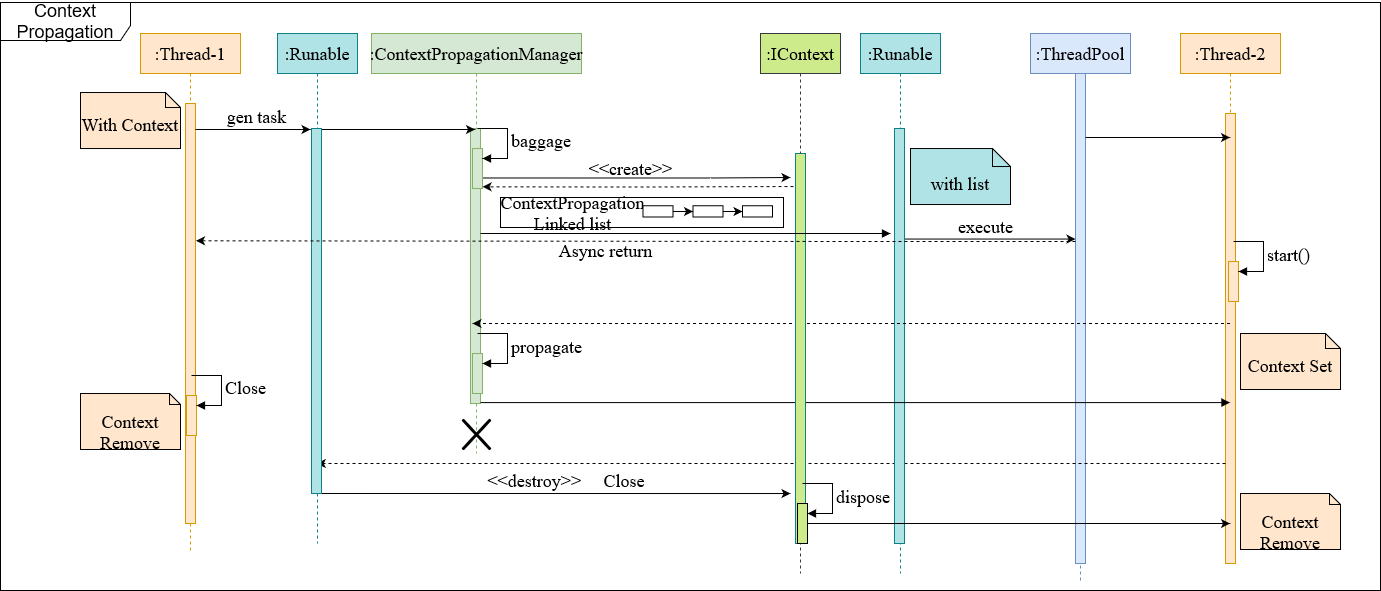

The diagram above was exported from draw.io. Its source (the exported page's mxGraphModel, read from the mxfile embedded in the PNG):
<mxGraphModel dx="2734" dy="985" grid="1" gridSize="10" guides="1" tooltips="1" connect="1" arrows="1" fold="1" page="1" pageScale="1" pageWidth="1019" pageHeight="1320" math="0" shadow="0">
  <root>
    <mxCell id="0" />
    <mxCell id="1" parent="0" />
    <mxCell id="VctLPTMkz0ZAZNcB-19W-1" value="" style="group;aspect=fixed;fontSize=18;" vertex="1" connectable="0" parent="1">
      <mxGeometry x="-410" y="49" width="1380" height="588" as="geometry" />
    </mxCell>
    <mxCell id="C0Mu3SqMvDNS-vjBjx_9-90" value="Context Propagation" style="shape=umlFrame;whiteSpace=wrap;html=1;pointerEvents=0;width=130;height=38;fontSize=18;" parent="VctLPTMkz0ZAZNcB-19W-1" vertex="1">
      <mxGeometry width="1380" height="588" as="geometry" />
    </mxCell>
    <mxCell id="C0Mu3SqMvDNS-vjBjx_9-61" value="&lt;div style=&quot;font-size: 18px;&quot;&gt;:IContext&lt;/div&gt;" style="shape=umlLifeline;perimeter=lifelinePerimeter;whiteSpace=wrap;html=1;container=0;collapsible=0;recursiveResize=0;outlineConnect=0;fillColor=#CDEB8B;strokeColor=#36393d;fontFamily=Times New Roman;fontSize=18;" parent="VctLPTMkz0ZAZNcB-19W-1" vertex="1">
      <mxGeometry x="760" y="31" width="80" height="540" as="geometry" />
    </mxCell>
    <mxCell id="XppZFFv2hi1EjOijFOD9-4" value=":Thread-2" style="shape=umlLifeline;perimeter=lifelinePerimeter;whiteSpace=wrap;html=1;container=1;collapsible=0;recursiveResize=0;outlineConnect=0;fillColor=#ffe6cc;strokeColor=#d79b00;fontFamily=Times New Roman;fontSize=18;" parent="VctLPTMkz0ZAZNcB-19W-1" vertex="1">
      <mxGeometry x="1180" y="31" width="100" height="530" as="geometry" />
    </mxCell>
    <mxCell id="XppZFFv2hi1EjOijFOD9-5" value="" style="html=1;points=[];perimeter=orthogonalPerimeter;fillColor=#ffe6cc;strokeColor=#d79b00;fontFamily=Times New Roman;fontSize=18;" parent="XppZFFv2hi1EjOijFOD9-4" vertex="1">
      <mxGeometry x="45" y="80" width="10" height="450" as="geometry" />
    </mxCell>
    <mxCell id="C0Mu3SqMvDNS-vjBjx_9-48" value="" style="group;fontFamily=Times New Roman;fontSize=18;" parent="XppZFFv2hi1EjOijFOD9-4" vertex="1" connectable="0">
      <mxGeometry x="48" y="208" width="35" height="60" as="geometry" />
    </mxCell>
    <mxCell id="C0Mu3SqMvDNS-vjBjx_9-45" value="" style="html=1;points=[[0,0,0,0,5],[0,1,0,0,-5],[1,0,0,0,5],[1,1,0,0,-5]];perimeter=orthogonalPerimeter;outlineConnect=0;targetShapes=umlLifeline;portConstraint=eastwest;newEdgeStyle={&quot;curved&quot;:0,&quot;rounded&quot;:0};fillColor=#FFE6CC;strokeColor=#D79B00;strokeWidth=1;fontFamily=Times New Roman;fontSize=18;" parent="C0Mu3SqMvDNS-vjBjx_9-48" vertex="1">
      <mxGeometry y="20" width="10" height="40" as="geometry" />
    </mxCell>
    <mxCell id="C0Mu3SqMvDNS-vjBjx_9-46" value="&lt;font style=&quot;font-size: 18px;&quot;&gt;start()&lt;br style=&quot;font-size: 18px;&quot;&gt;&lt;/font&gt;" style="html=1;align=left;spacingLeft=2;endArrow=block;rounded=0;edgeStyle=orthogonalEdgeStyle;curved=0;rounded=0;fontFamily=Times New Roman;fontSize=18;" parent="C0Mu3SqMvDNS-vjBjx_9-48" target="C0Mu3SqMvDNS-vjBjx_9-45" edge="1">
      <mxGeometry relative="1" as="geometry">
        <mxPoint x="5" as="sourcePoint" />
        <Array as="points">
          <mxPoint x="35" y="30" />
        </Array>
      </mxGeometry>
    </mxCell>
    <mxCell id="XppZFFv2hi1EjOijFOD9-11" value=":ThreadPool" style="shape=umlLifeline;perimeter=lifelinePerimeter;whiteSpace=wrap;html=1;container=1;collapsible=0;recursiveResize=0;outlineConnect=0;fillColor=#dae8fc;strokeColor=#6c8ebf;fontFamily=Times New Roman;fontSize=18;" parent="VctLPTMkz0ZAZNcB-19W-1" vertex="1">
      <mxGeometry x="1030" y="31" width="100" height="550" as="geometry" />
    </mxCell>
    <mxCell id="XppZFFv2hi1EjOijFOD9-12" value="" style="html=1;points=[];perimeter=orthogonalPerimeter;fillColor=#dae8fc;strokeColor=#6c8ebf;fontFamily=Times New Roman;fontSize=18;" parent="XppZFFv2hi1EjOijFOD9-11" vertex="1">
      <mxGeometry x="45" y="40" width="10" height="490" as="geometry" />
    </mxCell>
    <mxCell id="C0Mu3SqMvDNS-vjBjx_9-41" style="edgeStyle=orthogonalEdgeStyle;rounded=0;orthogonalLoop=1;jettySize=auto;html=1;fontFamily=Times New Roman;fontSize=18;" parent="XppZFFv2hi1EjOijFOD9-11" edge="1">
      <mxGeometry relative="1" as="geometry">
        <mxPoint x="-130.5" y="205.55" as="sourcePoint" />
        <mxPoint x="45" y="205.55" as="targetPoint" />
      </mxGeometry>
    </mxCell>
    <mxCell id="C0Mu3SqMvDNS-vjBjx_9-70" style="edgeStyle=orthogonalEdgeStyle;rounded=0;orthogonalLoop=1;jettySize=auto;html=1;dashed=1;fontFamily=Times New Roman;fontSize=18;" parent="XppZFFv2hi1EjOijFOD9-11" target="C0Mu3SqMvDNS-vjBjx_9-9" edge="1">
      <mxGeometry relative="1" as="geometry">
        <mxPoint x="195" y="430" as="sourcePoint" />
        <mxPoint x="-220" y="430" as="targetPoint" />
        <Array as="points">
          <mxPoint x="-470" y="430" />
          <mxPoint x="-470" y="430" />
        </Array>
      </mxGeometry>
    </mxCell>
    <mxCell id="XppZFFv2hi1EjOijFOD9-15" value="&lt;div style=&quot;font-size: 18px;&quot;&gt;:ContextPropagationManager&lt;/div&gt;" style="shape=umlLifeline;perimeter=lifelinePerimeter;whiteSpace=wrap;html=1;container=0;collapsible=0;recursiveResize=0;outlineConnect=0;fillColor=#d5e8d4;strokeColor=#82b366;fontFamily=Times New Roman;fontSize=18;" parent="VctLPTMkz0ZAZNcB-19W-1" vertex="1">
      <mxGeometry x="371" y="31" width="210" height="420" as="geometry" />
    </mxCell>
    <mxCell id="C0Mu3SqMvDNS-vjBjx_9-64" style="edgeStyle=orthogonalEdgeStyle;rounded=0;orthogonalLoop=1;jettySize=auto;html=1;fontFamily=Times New Roman;fontSize=18;" parent="VctLPTMkz0ZAZNcB-19W-1" edge="1">
      <mxGeometry relative="1" as="geometry">
        <mxPoint x="480" y="175.47826086956525" as="sourcePoint" />
        <mxPoint x="790" y="175" as="targetPoint" />
        <Array as="points">
          <mxPoint x="710" y="175" />
          <mxPoint x="710" y="175" />
        </Array>
      </mxGeometry>
    </mxCell>
    <mxCell id="XppZFFv2hi1EjOijFOD9-3" value="" style="html=1;points=[];perimeter=orthogonalPerimeter;fillColor=#d5e8d4;strokeColor=#82b366;fontFamily=Times New Roman;fontSize=18;" parent="VctLPTMkz0ZAZNcB-19W-1" vertex="1">
      <mxGeometry x="470" y="126" width="10" height="275" as="geometry" />
    </mxCell>
    <mxCell id="C0Mu3SqMvDNS-vjBjx_9-9" value=":Runable" style="shape=umlLifeline;perimeter=lifelinePerimeter;whiteSpace=wrap;html=1;container=0;collapsible=0;recursiveResize=0;outlineConnect=0;fillColor=#b0e3e6;strokeColor=#0e8088;fontFamily=Times New Roman;fontSize=18;" parent="VctLPTMkz0ZAZNcB-19W-1" vertex="1">
      <mxGeometry x="277" y="31" width="80" height="510" as="geometry" />
    </mxCell>
    <mxCell id="C0Mu3SqMvDNS-vjBjx_9-35" style="edgeStyle=orthogonalEdgeStyle;rounded=0;orthogonalLoop=1;jettySize=auto;html=1;fontFamily=Times New Roman;fontSize=18;" parent="VctLPTMkz0ZAZNcB-19W-1" edge="1">
      <mxGeometry relative="1" as="geometry">
        <mxPoint x="321" y="127" as="sourcePoint" />
        <mxPoint x="474.5" y="127" as="targetPoint" />
      </mxGeometry>
    </mxCell>
    <mxCell id="C0Mu3SqMvDNS-vjBjx_9-77" style="edgeStyle=orthogonalEdgeStyle;rounded=0;orthogonalLoop=1;jettySize=auto;html=1;fontFamily=Times New Roman;fontSize=18;" parent="VctLPTMkz0ZAZNcB-19W-1" edge="1">
      <mxGeometry relative="1" as="geometry">
        <mxPoint x="790" y="491.02" as="targetPoint" />
        <mxPoint x="321.0000000000002" y="491.0014814814814" as="sourcePoint" />
      </mxGeometry>
    </mxCell>
    <mxCell id="C0Mu3SqMvDNS-vjBjx_9-10" value="" style="html=1;points=[];perimeter=orthogonalPerimeter;fillColor=#b0e3e6;strokeColor=#0e8088;fontFamily=Times New Roman;fontSize=18;" parent="VctLPTMkz0ZAZNcB-19W-1" vertex="1">
      <mxGeometry x="311" y="126" width="10" height="365" as="geometry" />
    </mxCell>
    <mxCell id="C0Mu3SqMvDNS-vjBjx_9-25" value="" style="group;fontFamily=Times New Roman;fontSize=18;" parent="VctLPTMkz0ZAZNcB-19W-1" vertex="1" connectable="0">
      <mxGeometry x="493" y="195" width="290" height="30" as="geometry" />
    </mxCell>
    <mxCell id="C0Mu3SqMvDNS-vjBjx_9-17" value="" style="rounded=0;whiteSpace=wrap;html=1;fontFamily=Times New Roman;fontSize=18;" parent="C0Mu3SqMvDNS-vjBjx_9-25" vertex="1">
      <mxGeometry x="7" width="283" height="30" as="geometry" />
    </mxCell>
    <mxCell id="C0Mu3SqMvDNS-vjBjx_9-18" value="&lt;div style=&quot;font-size: 18px;&quot;&gt;&lt;font style=&quot;font-size: 18px;&quot;&gt;ContextPropagation&lt;/font&gt;&lt;/div&gt;&lt;div style=&quot;font-size: 18px;&quot;&gt;&lt;font style=&quot;font-size: 18px;&quot;&gt;Linked list&lt;/font&gt;&lt;/div&gt;" style="text;html=1;align=center;verticalAlign=middle;whiteSpace=wrap;rounded=0;fontFamily=Times New Roman;fontSize=18;" parent="C0Mu3SqMvDNS-vjBjx_9-25" vertex="1">
      <mxGeometry x="12" y="4.499999999999999" width="134.5" height="22.5" as="geometry" />
    </mxCell>
    <mxCell id="C0Mu3SqMvDNS-vjBjx_9-19" style="edgeStyle=orthogonalEdgeStyle;rounded=0;orthogonalLoop=1;jettySize=auto;html=1;fontFamily=Times New Roman;fontSize=18;" parent="C0Mu3SqMvDNS-vjBjx_9-25" source="C0Mu3SqMvDNS-vjBjx_9-20" target="C0Mu3SqMvDNS-vjBjx_9-22" edge="1">
      <mxGeometry relative="1" as="geometry" />
    </mxCell>
    <mxCell id="C0Mu3SqMvDNS-vjBjx_9-20" value="" style="rounded=0;whiteSpace=wrap;html=1;fontFamily=Times New Roman;fontSize=18;" parent="C0Mu3SqMvDNS-vjBjx_9-25" vertex="1">
      <mxGeometry x="149.5" y="8.25" width="30" height="11.25" as="geometry" />
    </mxCell>
    <mxCell id="C0Mu3SqMvDNS-vjBjx_9-21" style="edgeStyle=orthogonalEdgeStyle;rounded=0;orthogonalLoop=1;jettySize=auto;html=1;fontFamily=Times New Roman;fontSize=18;" parent="C0Mu3SqMvDNS-vjBjx_9-25" source="C0Mu3SqMvDNS-vjBjx_9-22" target="C0Mu3SqMvDNS-vjBjx_9-23" edge="1">
      <mxGeometry relative="1" as="geometry" />
    </mxCell>
    <mxCell id="C0Mu3SqMvDNS-vjBjx_9-22" value="" style="rounded=0;whiteSpace=wrap;html=1;fontFamily=Times New Roman;fontSize=18;" parent="C0Mu3SqMvDNS-vjBjx_9-25" vertex="1">
      <mxGeometry x="199.5" y="8.25" width="30" height="11.25" as="geometry" />
    </mxCell>
    <mxCell id="C0Mu3SqMvDNS-vjBjx_9-23" value="" style="rounded=0;whiteSpace=wrap;html=1;fontFamily=Times New Roman;fontSize=18;" parent="C0Mu3SqMvDNS-vjBjx_9-25" vertex="1">
      <mxGeometry x="249" y="8.25" width="30" height="11.25" as="geometry" />
    </mxCell>
    <mxCell id="C0Mu3SqMvDNS-vjBjx_9-27" value=":Thread-1" style="shape=umlLifeline;perimeter=lifelinePerimeter;whiteSpace=wrap;html=1;container=1;collapsible=0;recursiveResize=0;outlineConnect=0;fillColor=#ffe6cc;strokeColor=#d79b00;fontFamily=Times New Roman;fontSize=18;" parent="VctLPTMkz0ZAZNcB-19W-1" vertex="1">
      <mxGeometry x="140" y="31" width="100" height="520" as="geometry" />
    </mxCell>
    <mxCell id="C0Mu3SqMvDNS-vjBjx_9-28" value="" style="html=1;points=[];perimeter=orthogonalPerimeter;fillColor=#ffe6cc;strokeColor=#D79B00;fontFamily=Times New Roman;fontSize=18;" parent="C0Mu3SqMvDNS-vjBjx_9-27" vertex="1">
      <mxGeometry x="45" y="70" width="10" height="420" as="geometry" />
    </mxCell>
    <mxCell id="C0Mu3SqMvDNS-vjBjx_9-80" value="" style="html=1;points=[[0,0,0,0,5],[0,1,0,0,-5],[1,0,0,0,5],[1,1,0,0,-5]];perimeter=orthogonalPerimeter;outlineConnect=0;targetShapes=umlLifeline;portConstraint=eastwest;newEdgeStyle={&quot;curved&quot;:0,&quot;rounded&quot;:0};fillColor=#FFE6CC;strokeColor=#D79B00;fontFamily=Times New Roman;fontSize=18;" parent="C0Mu3SqMvDNS-vjBjx_9-27" vertex="1">
      <mxGeometry x="46" y="362" width="10" height="40" as="geometry" />
    </mxCell>
    <mxCell id="C0Mu3SqMvDNS-vjBjx_9-81" value="Close" style="html=1;align=left;spacingLeft=2;endArrow=block;rounded=0;edgeStyle=orthogonalEdgeStyle;curved=0;rounded=0;fontFamily=Times New Roman;fontSize=18;" parent="C0Mu3SqMvDNS-vjBjx_9-27" target="C0Mu3SqMvDNS-vjBjx_9-80" edge="1">
      <mxGeometry relative="1" as="geometry">
        <mxPoint x="51" y="342" as="sourcePoint" />
        <Array as="points">
          <mxPoint x="81" y="372" />
        </Array>
      </mxGeometry>
    </mxCell>
    <mxCell id="C0Mu3SqMvDNS-vjBjx_9-33" style="edgeStyle=orthogonalEdgeStyle;rounded=0;orthogonalLoop=1;jettySize=auto;html=1;fontFamily=Times New Roman;fontSize=18;" parent="VctLPTMkz0ZAZNcB-19W-1" edge="1">
      <mxGeometry relative="1" as="geometry">
        <mxPoint x="195" y="127" as="sourcePoint" />
        <mxPoint x="310" y="127" as="targetPoint" />
        <Array as="points">
          <mxPoint x="290" y="127" />
          <mxPoint x="290" y="127" />
        </Array>
      </mxGeometry>
    </mxCell>
    <mxCell id="C0Mu3SqMvDNS-vjBjx_9-34" value="gen task" style="text;html=1;align=center;verticalAlign=middle;resizable=0;points=[];autosize=1;strokeColor=none;fillColor=none;fontFamily=Times New Roman;fontSize=18;" parent="VctLPTMkz0ZAZNcB-19W-1" vertex="1">
      <mxGeometry x="216" y="94" width="80" height="40" as="geometry" />
    </mxCell>
    <mxCell id="C0Mu3SqMvDNS-vjBjx_9-38" value="&lt;div style=&quot;font-size: 18px;&quot;&gt;:Runable&lt;/div&gt;" style="shape=umlLifeline;perimeter=lifelinePerimeter;whiteSpace=wrap;html=1;container=0;collapsible=0;recursiveResize=0;outlineConnect=0;fillColor=#b0e3e6;strokeColor=#0e8088;fontFamily=Times New Roman;fontSize=18;" parent="VctLPTMkz0ZAZNcB-19W-1" vertex="1">
      <mxGeometry x="860" y="31" width="80" height="540" as="geometry" />
    </mxCell>
    <mxCell id="C0Mu3SqMvDNS-vjBjx_9-39" value="" style="html=1;points=[];perimeter=orthogonalPerimeter;fillColor=#b0e3e6;strokeColor=#0e8088;fontFamily=Times New Roman;fontSize=18;" parent="VctLPTMkz0ZAZNcB-19W-1" vertex="1">
      <mxGeometry x="894" y="126" width="10" height="415" as="geometry" />
    </mxCell>
    <mxCell id="C0Mu3SqMvDNS-vjBjx_9-40" value="with list" style="shape=note2;boundedLbl=1;whiteSpace=wrap;html=1;size=18;verticalAlign=top;align=center;fontSize=18;fillColor=#B0E3E6;fontFamily=Times New Roman;" parent="VctLPTMkz0ZAZNcB-19W-1" vertex="1">
      <mxGeometry x="910" y="146.02" width="100" height="56" as="geometry" />
    </mxCell>
    <mxCell id="C0Mu3SqMvDNS-vjBjx_9-42" value="execute" style="text;html=1;align=center;verticalAlign=middle;resizable=0;points=[];autosize=1;strokeColor=none;fillColor=none;fontFamily=Times New Roman;fontSize=18;" parent="VctLPTMkz0ZAZNcB-19W-1" vertex="1">
      <mxGeometry x="945" y="203.5" width="80" height="40" as="geometry" />
    </mxCell>
    <mxCell id="C0Mu3SqMvDNS-vjBjx_9-44" style="edgeStyle=orthogonalEdgeStyle;rounded=0;orthogonalLoop=1;jettySize=auto;html=1;fontFamily=Times New Roman;fontSize=18;" parent="VctLPTMkz0ZAZNcB-19W-1" edge="1">
      <mxGeometry relative="1" as="geometry">
        <mxPoint x="1085" y="135" as="sourcePoint" />
        <mxPoint x="1229.5" y="135" as="targetPoint" />
        <Array as="points">
          <mxPoint x="1180" y="135" />
          <mxPoint x="1180" y="135" />
        </Array>
      </mxGeometry>
    </mxCell>
    <mxCell id="C0Mu3SqMvDNS-vjBjx_9-49" style="edgeStyle=orthogonalEdgeStyle;rounded=0;orthogonalLoop=1;jettySize=auto;html=1;dashed=1;fontFamily=Times New Roman;fontSize=18;" parent="VctLPTMkz0ZAZNcB-19W-1" source="XppZFFv2hi1EjOijFOD9-4" edge="1">
      <mxGeometry relative="1" as="geometry">
        <mxPoint x="1122.83" y="321" as="sourcePoint" />
        <mxPoint x="471.9966666666665" y="321" as="targetPoint" />
        <Array as="points">
          <mxPoint x="1040" y="321" />
          <mxPoint x="1040" y="321" />
        </Array>
      </mxGeometry>
    </mxCell>
    <mxCell id="C0Mu3SqMvDNS-vjBjx_9-56" value="" style="group;fontFamily=Times New Roman;fontSize=18;" parent="VctLPTMkz0ZAZNcB-19W-1" vertex="1" connectable="0">
      <mxGeometry x="472" y="126.02000000000001" width="35" height="60" as="geometry" />
    </mxCell>
    <mxCell id="C0Mu3SqMvDNS-vjBjx_9-50" value="" style="html=1;points=[[0,0,0,0,5],[0,1,0,0,-5],[1,0,0,0,5],[1,1,0,0,-5]];perimeter=orthogonalPerimeter;outlineConnect=0;targetShapes=umlLifeline;portConstraint=eastwest;newEdgeStyle={&quot;curved&quot;:0,&quot;rounded&quot;:0};fillColor=#D5E8D4;strokeColor=#82B366;fontFamily=Times New Roman;fontSize=18;" parent="C0Mu3SqMvDNS-vjBjx_9-56" vertex="1">
      <mxGeometry y="20" width="10" height="40" as="geometry" />
    </mxCell>
    <mxCell id="C0Mu3SqMvDNS-vjBjx_9-51" value="&lt;div style=&quot;font-size: 18px;&quot;&gt;baggage&lt;/div&gt;" style="html=1;align=left;spacingLeft=2;endArrow=block;rounded=0;edgeStyle=orthogonalEdgeStyle;curved=0;rounded=0;fontFamily=Times New Roman;fontSize=18;" parent="C0Mu3SqMvDNS-vjBjx_9-56" target="C0Mu3SqMvDNS-vjBjx_9-50" edge="1">
      <mxGeometry relative="1" as="geometry">
        <mxPoint x="5" as="sourcePoint" />
        <Array as="points">
          <mxPoint x="35" y="30" />
        </Array>
      </mxGeometry>
    </mxCell>
    <mxCell id="C0Mu3SqMvDNS-vjBjx_9-57" value="" style="group;fontFamily=Times New Roman;fontSize=18;" parent="VctLPTMkz0ZAZNcB-19W-1" vertex="1" connectable="0">
      <mxGeometry x="472" y="331" width="35" height="60" as="geometry" />
    </mxCell>
    <mxCell id="C0Mu3SqMvDNS-vjBjx_9-58" value="" style="html=1;points=[[0,0,0,0,5],[0,1,0,0,-5],[1,0,0,0,5],[1,1,0,0,-5]];perimeter=orthogonalPerimeter;outlineConnect=0;targetShapes=umlLifeline;portConstraint=eastwest;newEdgeStyle={&quot;curved&quot;:0,&quot;rounded&quot;:0};fillColor=#D5E8D4;strokeColor=#82B366;fontFamily=Times New Roman;fontSize=18;" parent="C0Mu3SqMvDNS-vjBjx_9-57" vertex="1">
      <mxGeometry y="20" width="10" height="40" as="geometry" />
    </mxCell>
    <mxCell id="C0Mu3SqMvDNS-vjBjx_9-59" value="&lt;div style=&quot;font-size: 18px;&quot;&gt;propagate&lt;/div&gt;" style="html=1;align=left;spacingLeft=2;endArrow=block;rounded=0;edgeStyle=orthogonalEdgeStyle;curved=0;rounded=0;fontFamily=Times New Roman;fontSize=18;" parent="C0Mu3SqMvDNS-vjBjx_9-57" target="C0Mu3SqMvDNS-vjBjx_9-58" edge="1">
      <mxGeometry relative="1" as="geometry">
        <mxPoint x="5" as="sourcePoint" />
        <Array as="points">
          <mxPoint x="35" y="30" />
        </Array>
      </mxGeometry>
    </mxCell>
    <mxCell id="C0Mu3SqMvDNS-vjBjx_9-60" value="" style="html=1;verticalAlign=bottom;endArrow=block;rounded=0;strokeWidth=1;fontFamily=Times New Roman;fontSize=18;" parent="VctLPTMkz0ZAZNcB-19W-1" target="XppZFFv2hi1EjOijFOD9-4" edge="1">
      <mxGeometry relative="1" as="geometry">
        <mxPoint x="480" y="400.09000000000003" as="sourcePoint" />
        <mxPoint x="790" y="400.09000000000003" as="targetPoint" />
      </mxGeometry>
    </mxCell>
    <mxCell id="C0Mu3SqMvDNS-vjBjx_9-62" value="" style="html=1;points=[];perimeter=orthogonalPerimeter;fillColor=#CDEB8B;strokeColor=#0e8088;fontFamily=Times New Roman;fontSize=18;" parent="VctLPTMkz0ZAZNcB-19W-1" vertex="1">
      <mxGeometry x="795" y="151" width="10" height="390" as="geometry" />
    </mxCell>
    <mxCell id="C0Mu3SqMvDNS-vjBjx_9-65" value="&amp;lt;&amp;lt;create&amp;gt;&amp;gt;" style="text;html=1;align=center;verticalAlign=middle;resizable=0;points=[];autosize=1;strokeColor=none;fillColor=none;fontFamily=Times New Roman;fontSize=18;" parent="VctLPTMkz0ZAZNcB-19W-1" vertex="1">
      <mxGeometry x="575" y="146" width="110" height="40" as="geometry" />
    </mxCell>
    <mxCell id="C0Mu3SqMvDNS-vjBjx_9-66" style="edgeStyle=orthogonalEdgeStyle;rounded=0;orthogonalLoop=1;jettySize=auto;html=1;entryX=1.409;entryY=0.674;entryDx=0;entryDy=0;entryPerimeter=0;dashed=1;fontFamily=Times New Roman;fontSize=18;" parent="VctLPTMkz0ZAZNcB-19W-1" edge="1">
      <mxGeometry relative="1" as="geometry">
        <mxPoint x="793" y="184.0034782608695" as="sourcePoint" />
        <mxPoint x="482.09000000000015" y="184.30999999999992" as="targetPoint" />
      </mxGeometry>
    </mxCell>
    <mxCell id="XppZFFv2hi1EjOijFOD9-10" value="" style="html=1;verticalAlign=bottom;endArrow=block;rounded=0;strokeWidth=1;fontFamily=Times New Roman;fontSize=18;" parent="VctLPTMkz0ZAZNcB-19W-1" edge="1">
      <mxGeometry relative="1" as="geometry">
        <mxPoint x="480" y="231" as="sourcePoint" />
        <mxPoint x="890" y="231" as="targetPoint" />
      </mxGeometry>
    </mxCell>
    <mxCell id="C0Mu3SqMvDNS-vjBjx_9-67" value="Context Set" style="shape=note2;boundedLbl=1;whiteSpace=wrap;html=1;size=15;verticalAlign=top;align=center;fontSize=18;fillColor=#FFE6CC;fontFamily=Times New Roman;" parent="VctLPTMkz0ZAZNcB-19W-1" vertex="1">
      <mxGeometry x="1240" y="331" width="100" height="56" as="geometry" />
    </mxCell>
    <mxCell id="C0Mu3SqMvDNS-vjBjx_9-78" style="edgeStyle=orthogonalEdgeStyle;rounded=0;orthogonalLoop=1;jettySize=auto;html=1;curved=0;fontFamily=Times New Roman;fontSize=18;" parent="VctLPTMkz0ZAZNcB-19W-1" source="C0Mu3SqMvDNS-vjBjx_9-74" target="XppZFFv2hi1EjOijFOD9-4" edge="1">
      <mxGeometry relative="1" as="geometry">
        <Array as="points">
          <mxPoint x="1120" y="521" />
          <mxPoint x="1120" y="521" />
        </Array>
      </mxGeometry>
    </mxCell>
    <mxCell id="C0Mu3SqMvDNS-vjBjx_9-74" value="" style="html=1;points=[[0,0,0,0,5],[0,1,0,0,-5],[1,0,0,0,5],[1,1,0,0,-5]];perimeter=orthogonalPerimeter;outlineConnect=0;targetShapes=umlLifeline;portConstraint=eastwest;newEdgeStyle={&quot;curved&quot;:0,&quot;rounded&quot;:0};fillColor=#CDEB8B;fontFamily=Times New Roman;fontSize=18;" parent="VctLPTMkz0ZAZNcB-19W-1" vertex="1">
      <mxGeometry x="797" y="501" width="10" height="40" as="geometry" />
    </mxCell>
    <mxCell id="C0Mu3SqMvDNS-vjBjx_9-75" value="dispose" style="html=1;align=left;spacingLeft=2;endArrow=block;rounded=0;edgeStyle=orthogonalEdgeStyle;curved=0;rounded=0;fontFamily=Times New Roman;fontSize=18;" parent="VctLPTMkz0ZAZNcB-19W-1" target="C0Mu3SqMvDNS-vjBjx_9-74" edge="1">
      <mxGeometry relative="1" as="geometry">
        <mxPoint x="802" y="481" as="sourcePoint" />
        <Array as="points">
          <mxPoint x="832" y="511" />
        </Array>
      </mxGeometry>
    </mxCell>
    <mxCell id="C0Mu3SqMvDNS-vjBjx_9-79" value="Context Remove" style="shape=note2;boundedLbl=1;whiteSpace=wrap;html=1;size=11;verticalAlign=top;align=center;fontSize=18;fillColor=#FFE6CC;fontFamily=Times New Roman;" parent="VctLPTMkz0ZAZNcB-19W-1" vertex="1">
      <mxGeometry x="1240" y="491" width="100" height="56" as="geometry" />
    </mxCell>
    <mxCell id="C0Mu3SqMvDNS-vjBjx_9-83" value="&amp;lt;&amp;lt;destroy&amp;gt;&amp;gt;&amp;nbsp;&amp;nbsp;&amp;nbsp;&amp;nbsp; Close" style="text;html=1;align=center;verticalAlign=middle;whiteSpace=wrap;rounded=0;fontFamily=Times New Roman;fontSize=18;" parent="VctLPTMkz0ZAZNcB-19W-1" vertex="1">
      <mxGeometry x="472" y="463" width="188" height="30" as="geometry" />
    </mxCell>
    <mxCell id="C0Mu3SqMvDNS-vjBjx_9-85" value="Context Remove" style="shape=note2;boundedLbl=1;whiteSpace=wrap;html=1;size=11;verticalAlign=top;align=center;fontSize=18;fillColor=#FFE6CC;fontFamily=Times New Roman;" parent="VctLPTMkz0ZAZNcB-19W-1" vertex="1">
      <mxGeometry x="80" y="391" width="100" height="56" as="geometry" />
    </mxCell>
    <mxCell id="C0Mu3SqMvDNS-vjBjx_9-86" value="With Context" style="shape=note2;boundedLbl=1;whiteSpace=wrap;html=1;size=15;verticalAlign=top;align=center;fontSize=18;fillColor=#FFE6CC;fontFamily=Times New Roman;" parent="VctLPTMkz0ZAZNcB-19W-1" vertex="1">
      <mxGeometry x="80" y="90.02000000000001" width="100" height="56" as="geometry" />
    </mxCell>
    <mxCell id="C0Mu3SqMvDNS-vjBjx_9-87" style="edgeStyle=orthogonalEdgeStyle;rounded=0;orthogonalLoop=1;jettySize=auto;html=1;entryX=1.051;entryY=0.384;entryDx=0;entryDy=0;entryPerimeter=0;dashed=1;fontFamily=Times New Roman;fontSize=18;" parent="VctLPTMkz0ZAZNcB-19W-1" edge="1">
      <mxGeometry relative="1" as="geometry">
        <mxPoint x="1075" y="238.9726315789473" as="sourcePoint" />
        <mxPoint x="195.50999999999976" y="238.27999999999986" as="targetPoint" />
        <Array as="points">
          <mxPoint x="870" y="239" />
        </Array>
      </mxGeometry>
    </mxCell>
    <mxCell id="C0Mu3SqMvDNS-vjBjx_9-88" value="Async return" style="text;html=1;align=center;verticalAlign=middle;resizable=0;points=[];autosize=1;strokeColor=none;fillColor=none;fontFamily=Times New Roman;fontSize=18;" parent="VctLPTMkz0ZAZNcB-19W-1" vertex="1">
      <mxGeometry x="545" y="228" width="120" height="40" as="geometry" />
    </mxCell>
    <mxCell id="C0Mu3SqMvDNS-vjBjx_9-68" value="" style="shape=umlDestroy;whiteSpace=wrap;html=1;strokeWidth=3;targetShapes=umlLifeline;fontFamily=Times New Roman;fontSize=18;" parent="VctLPTMkz0ZAZNcB-19W-1" vertex="1">
      <mxGeometry x="462" y="417" width="28" height="30" as="geometry" />
    </mxCell>
  </root>
</mxGraphModel>